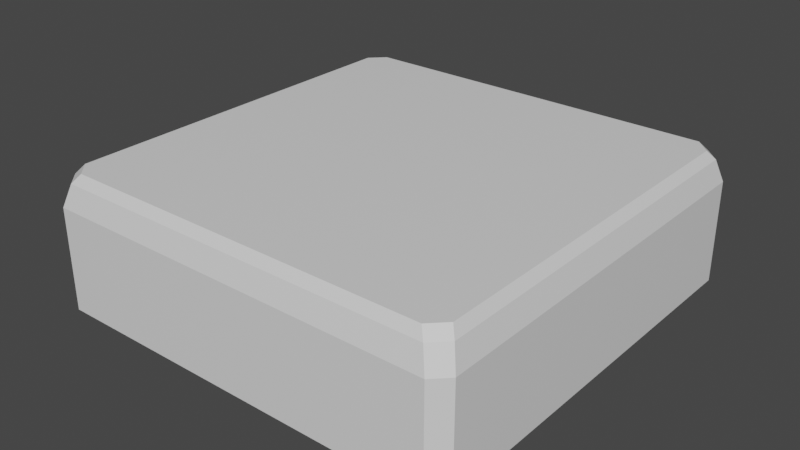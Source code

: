 # Source: tile.blend  (saved by Blender 2.81.16; exported with 4.5.12 LTS)
import bpy
from mathutils import Matrix  # noqa: F401  (used for matrix-valued properties, if any)

bpy.ops.wm.read_factory_settings(use_empty=True)
scene = bpy.context.scene
scene.name = 'Scene'

# ---- collections
col_collection = bpy.data.collections.new('Collection'); scene.collection.children.link(col_collection)

# ---- materials (node trees are filled in below, after node groups)
mat_material = bpy.data.materials.new('Material')
mat_material.alpha_threshold = 0.0
mat_material.use_transparent_shadow = False
mat_material.line_color = (0.0, 0.0, 0.0, 1.0)

# ---- material node trees
mat_material.use_nodes = True; mat_material.node_tree.nodes.clear()
_N = mat_material.node_tree.nodes; _L = mat_material.node_tree.links
n0 = _N.new('ShaderNodeOutputMaterial'); n0.name = 'Material Output'; n0.location = (300, 300)
n1 = _N.new('ShaderNodeBsdfPrincipled'); n1.name = 'Principled BSDF'; n1.location = (10, 300)
n1.distribution = 'GGX'
n1.subsurface_method = 'BURLEY'
n1.inputs[2].default_value = 0.4
n1.inputs[3].default_value = 1.45
n1.inputs[27].default_value = (0.0, 0.0, 0.0, 1.0)
n1.inputs[28].default_value = 1.0
_L.new(n1.outputs[0], n0.inputs[0])
n0.is_active_output = True

# ---- world
world_world = bpy.data.worlds.new('World'); scene.world = world_world
world_world.use_nodes = True; world_world.node_tree.nodes.clear()
_N = world_world.node_tree.nodes; _L = world_world.node_tree.links
n0 = _N.new('ShaderNodeOutputWorld'); n0.name = 'World Output'; n0.location = (300, 300)
n1 = _N.new('ShaderNodeBackground'); n1.name = 'Background'; n1.location = (10, 300)
n1.inputs[0].default_value = (0.05088, 0.05088, 0.05088, 1.0)
_L.new(n1.outputs[0], n0.inputs[0])
n0.is_active_output = True
world_world.color = (0.05088, 0.05088, 0.05088)
world_world.use_sun_shadow = False
world_world.sun_shadow_jitter_overblur = 0.0

# ---- meshes
me_cube = bpy.data.meshes.new('Cube')
me_cube.from_pydata([(0.4472, -0.15, -0.48), (0.48, -0.15, -0.4472), (0.45, 0.15, -0.4167), (0.4167, 0.15, -0.45), (0.4471, 0.08, -0.48), (0.48, 0.08, -0.4471), (0.465, 0.13, -0.4319), (0.4319, 0.13, -0.465), (0.48, -0.15, 0.4472), (0.4472, -0.15, 0.48), (0.4167, 0.15, 0.45), (0.45, 0.15, 0.4167), (0.48, 0.08, 0.4471), (0.4471, 0.08, 0.48), (0.465, 0.13, 0.4319), (0.4319, 0.13, 0.465), (-0.4472, -0.15, 0.48), (-0.48, -0.15, 0.4472), (-0.45, 0.15, 0.4167), (-0.4167, 0.15, 0.45), (-0.4471, 0.08, 0.48), (-0.48, 0.08, 0.4471), (-0.465, 0.13, 0.4319), (-0.4319, 0.13, 0.465), (-0.48, -0.15, -0.4472), (-0.4472, -0.15, -0.48), (-0.4167, 0.15, -0.45), (-0.45, 0.15, -0.4167), (-0.48, 0.08, -0.4471), (-0.4471, 0.08, -0.48), (-0.465, 0.13, -0.4319), (-0.4319, 0.13, -0.465)], [], [(18, 27, 30, 22), (8, 1, 5, 12), (15, 23, 20, 13), (22, 30, 28, 21), (6, 14, 12, 5), (2, 11, 14, 6), (31, 7, 4, 29), (10, 19, 23, 15), (0, 4, 5, 1), (7, 3, 2, 6), (4, 7, 6, 5), (0, 25, 29, 4), (13, 9, 8, 12), (15, 13, 12, 14), (10, 15, 14, 11), (26, 3, 7, 31), (16, 20, 21, 17), (23, 19, 18, 22), (20, 23, 22, 21), (16, 9, 13, 20), (29, 25, 24, 28), (31, 29, 28, 30), (26, 31, 30, 27), (21, 28, 24, 17), (10, 11, 2), (2, 3, 10), (27, 18, 26), (18, 19, 26), (19, 10, 26), (26, 10, 3), (0, 1, 8), (8, 9, 0), (0, 9, 25), (9, 16, 25), (24, 25, 17), (17, 25, 16)])
_uv = me_cube.uv_layers.new(name='UVMap')
_uv.uv.foreach_set('vector', [0.4003, 0.9875, 0.5997, 0.9875, 0.6057, 0.9937, 0.3943, 0.9938, 0.3882, 0.5, 0.6118, 0.5, 0.6118, 0.75, 0.3882, 0.75, 0.3813, 0.7693, 0.3813, 0.9807, 0.375, 0.9868, 0.375, 0.7632, 0.3943, 0.9938, 0.6057, 0.9937, 0.6118, 1.0, 0.3882, 1.0, 0.6057, 0.7563, 0.3943, 0.7563, 0.3882, 0.75, 0.6118, 0.75, 0.5997, 0.7625, 0.4003, 0.7625, 0.3943, 0.7563, 0.6057, 0.7563, 0.6187, 0.9807, 0.6187, 0.7693, 0.625, 0.7632, 0.625, 0.9868, 0.3875, 0.7753, 0.3875, 0.9747, 0.3813, 0.9807, 0.3813, 0.7693, 0.6382, 0.5, 0.6382, 0.75, 0.6118, 0.75, 0.6118, 0.5, 0.6188, 0.7693, 0.6125, 0.7753, 0.5997, 0.7625, 0.6057, 0.7563, 0.625, 0.7632, 0.6187, 0.7693, 0.6057, 0.7563, 0.6118, 0.75, 0.6382, 0.5, 0.8618, 0.5, 0.8618, 0.75, 0.6382, 0.75, 0.3618, 0.75, 0.3618, 0.5, 0.3882, 0.5, 0.3882, 0.75, 0.3813, 0.7693, 0.375, 0.7632, 0.3882, 0.75, 0.3943, 0.7563, 0.3875, 0.7753, 0.3813, 0.7693, 0.3943, 0.7563, 0.4003, 0.7625, 0.6125, 0.9747, 0.6125, 0.7753, 0.6188, 0.7693, 0.6187, 0.9807, 0.1382, 0.5, 0.1382, 0.75, 0.125, 0.75, 0.125, 0.5, 0.3813, 0.9807, 0.3875, 0.9747, 0.4003, 0.9875, 0.3943, 0.9938, 0.375, 0.9868, 0.3813, 0.9807, 0.3943, 0.9938, 0.3882, 1.0, 0.1382, 0.5, 0.3618, 0.5, 0.3618, 0.75, 0.1382, 0.75, 0.8618, 0.75, 0.8618, 0.5, 0.875, 0.5, 0.875, 0.75, 0.6187, 0.9807, 0.625, 0.9868, 0.6118, 1.0, 0.6057, 0.9937, 0.6125, 0.9747, 0.6187, 0.9807, 0.6057, 0.9937, 0.5997, 0.9875, 0.3882, 0.0, 0.6118, 0.0, 0.6118, 0.25, 0.3882, 0.25, 0.3875, 0.7753, 0.4003, 0.7625, 0.5997, 0.7625, 0.5997, 0.7625, 0.6125, 0.7753, 0.3875, 0.7753, 0.5997, 0.9875, 0.4003, 0.9875, 0.6125, 0.9747, 0.4003, 0.9875, 0.3875, 0.9747, 0.6125, 0.9747, 0.3875, 0.9747, 0.3875, 0.7753, 0.6125, 0.9747, 0.6125, 0.9747, 0.3875, 0.7753, 0.6125, 0.7753, 0.6382, 0.5, 0.6118, 0.5, 0.3882, 0.5, 0.3882, 0.5, 0.3618, 0.5, 0.6382, 0.5, 0.6382, 0.5, 0.3618, 0.5, 0.8618, 0.5, 0.3618, 0.5, 0.1382, 0.5, 0.8618, 0.5, 0.6118, 0.25, 0.8618, 0.5, 0.3882, 0.25, 0.3882, 0.25, 0.8618, 0.5, 0.1382, 0.5])
me_cube.materials.append(mat_material)
me_cube.use_remesh_preserve_volume = False
me_cube.use_remesh_preserve_attributes = False
me_cube.use_mirror_vertex_groups = False
me_cube.update()

# ---- objects
ob_tile = bpy.data.objects.new('tile', me_cube)

# ---- transforms, parenting, visibility, modifiers, constraints
ob_tile.location = (0.0, 0.0, 0.0)
ob_tile.rotation_euler = (1.571, 0.0, 0.0)
ob_tile.lock_rotations_4d = False
ob_tile.empty_display_type = 'ARROWS'
ob_tile.lineart.crease_threshold = 0.0

# ---- collection membership
col_collection.objects.link(ob_tile)

# ---- scene / render settings (as saved in the file)
scene.frame_start = 1; scene.frame_end = 250; scene.frame_set(1)
scene.render.engine = 'BLENDER_EEVEE_NEXT'
scene.cycles.use_denoising = False
scene.cycles.samples = 128
scene.cycles.sampling_pattern = 'TABULATED_SOBOL'
scene.cycles.use_adaptive_sampling = False
scene.cycles.use_light_tree = False
scene.view_settings.view_transform = 'Filmic'
bpy.context.view_layer.update()

# ---- added for rendering (the .blend has no active camera and no usable light): camera, sun
cam_auto = bpy.data.cameras.new('AutoCamera')
cam_auto.lens = 50.0
cam_auto.sensor_width = 36.0
cam_auto.clip_end = 1000.0
ob_auto_camera = bpy.data.objects.new('AutoCamera', cam_auto)
scene.collection.objects.link(ob_auto_camera)
ob_auto_camera.location = (1.28643, -1.54371, 1.02914)
ob_auto_camera.rotation_euler = (1.09748, -7.21219e-08, 0.694738)
scene.camera = ob_auto_camera
light_auto_sun = bpy.data.lights.new('AutoSun', 'SUN')
light_auto_sun.energy = 3.0
light_auto_sun.angle = 0.0523599
ob_auto_sun = bpy.data.objects.new('AutoSun', light_auto_sun)
scene.collection.objects.link(ob_auto_sun)
ob_auto_sun.rotation_euler = (0.872665, 0.174533, 0.523599)
bpy.context.view_layer.update()
